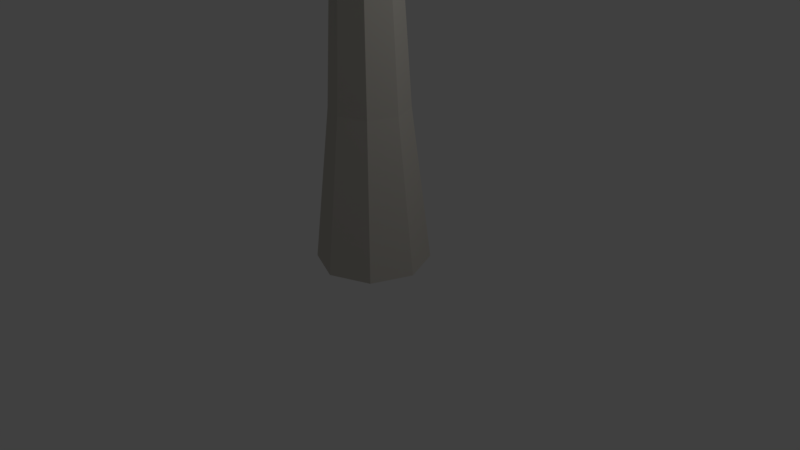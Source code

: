 # Source: Tree.blend  (saved by Blender 2.77.0; exported with 4.5.12 LTS)
import bpy
from mathutils import Matrix  # noqa: F401  (used for matrix-valued properties, if any)

bpy.ops.wm.read_factory_settings(use_empty=True)
scene = bpy.context.scene
scene.name = 'Scene'

# ---- collections
col_collection_1 = bpy.data.collections.new('Collection 1'); scene.collection.children.link(col_collection_1)

# ---- materials (node trees are filled in below, after node groups)
mat_bark = bpy.data.materials.new('Bark')
mat_bark.alpha_threshold = 0.0
mat_bark.use_transparent_shadow = False
mat_bark.diffuse_color = (0.5926, 0.559, 0.5077, 1.0)
mat_bark.roughness = 0.5
mat_plantleaves = bpy.data.materials.new('PlantLeaves')
mat_plantleaves.alpha_threshold = 0.0
mat_plantleaves.use_transparent_shadow = False
mat_plantleaves.diffuse_color = (0.04212, 0.8, 0.001157, 1.0)
mat_plantleaves.roughness = 0.5

# ---- material node trees

# ---- world
world_world = bpy.data.worlds.new('World'); scene.world = world_world
world_world.color = (0.05088, 0.05088, 0.05088)
world_world.use_sun_shadow = False
world_world.sun_shadow_jitter_overblur = 0.0
world_world.cycles.sampling_method = 'MANUAL'

# ---- cameras
cam_camera = bpy.data.cameras.new('Camera')
cam_camera.clip_end = 100.0
cam_camera.lens = 35.0
cam_camera.sensor_width = 32.0
cam_camera.sensor_height = 18.0
cam_camera.ortho_scale = 7.314
cam_camera.dof.focus_distance = 0.0
cam_camera.dof.aperture_fstop = 128.0

# ---- lights
light_lamp = bpy.data.lights.new('Lamp', 'POINT')
light_lamp.transmission_factor = 0.0
light_lamp.cutoff_distance = 30.0
light_lamp.energy = 100.0
light_lamp.shadow_buffer_clip_start = 1.001
light_lamp.shadow_soft_size = 0.1
light_lamp.shadow_maximum_resolution = 0.006
light_lamp.use_absolute_resolution = True

# ---- meshes
me_cylinder = bpy.data.meshes.new('Cylinder')
me_cylinder.from_pydata([(-2.041e-09, 0.726, -1.0), (-3.726e-09, 0.4999, 1.0), (0.5134, 0.5134, -1.0), (0.3535, 0.3535, 1.0), (0.726, -2.969e-08, -1.0), (0.4999, -1.813e-08, 1.0), (0.5134, -0.5134, -1.0), (0.3535, -0.3535, 1.0), (-6.551e-08, -0.726, -1.0), (-4.743e-08, -0.4999, 1.0), (-0.5134, -0.5134, -1.0), (-0.3535, -0.3535, 1.0), (-0.726, 1.07e-08, -1.0), (-0.4999, 9.687e-09, 1.0), (-0.5134, 0.5134, -1.0), (-0.3535, 0.3535, 1.0), (0.2751, 0.2751, 3.009), (-8.682e-09, 0.3891, 3.009), (0.3891, -1.411e-08, 3.009), (0.2751, -0.2751, 3.009), (-4.269e-08, -0.3891, 3.009), (-0.2751, -0.2751, 3.009), (-0.3891, 7.539e-09, 3.009), (-0.2751, 0.2751, 3.009), (0.2466, 0.2466, 4.953), (3.204e-07, 0.3487, 4.953), (0.3487, -1.227e-08, 4.823), (0.2466, -0.2466, 4.947), (2.906e-07, -0.3487, 4.947), (-0.2466, -0.2466, 4.823), (-0.3487, 7.126e-09, 4.823), (-0.2466, 0.2466, 4.823), (0.2465, 0.2465, 6.287), (3.189e-07, 0.3486, 6.287), (0.3486, -1.227e-08, 6.287), (0.2465, -0.2465, 6.287), (2.884e-07, -0.3486, 6.287), (-0.2465, -0.2465, 6.287), (-0.3486, 7.126e-09, 6.287), (-0.2465, 0.2465, 6.287), (-0.2526, 0.2526, 4.441), (2.533e-07, 0.3572, 4.311), (-0.2526, -0.2526, 4.441), (-0.3572, 7.213e-09, 4.441), (0.2526, -0.2526, 4.317), (2.235e-07, -0.3572, 4.317), (0.2526, 0.2526, 4.311), (0.3572, -1.266e-08, 4.441), (0.2363, 2.132, 6.101), (-0.01185, 2.218, 6.148), (0.3255, 2.467, 5.941), (0.07133, 2.555, 5.989), (0.929, -1.829, 6.499), (0.701, -1.952, 6.511), (1.017, -2.021, 6.271), (0.7863, -2.145, 6.282), (0.2465, 0.2465, 6.736), (3.189e-07, 0.3486, 6.736), (0.3486, -1.227e-08, 6.736), (0.2465, -0.2465, 6.736), (2.884e-07, -0.3486, 6.736), (-0.2465, -0.2465, 6.736), (-0.3486, 7.126e-09, 6.736), (-0.2465, 0.2465, 6.736), (0.2465, 0.2465, 7.632), (3.189e-07, 0.3486, 7.632), (0.3486, -1.227e-08, 7.632), (0.2465, -0.2465, 7.632), (2.884e-07, -0.3486, 7.632), (-0.2465, -0.2465, 7.632), (-0.3486, 7.126e-09, 7.632), (-0.2465, 0.2465, 7.632), (-1.227, -0.8899, 7.579), (-1.385, -0.6777, 7.611), (-1.162, -0.8872, 7.879), (-1.321, -0.6749, 7.911), (0.1017, 0.1017, 8.717), (3.099e-07, 0.1439, 8.717), (0.1439, -6.866e-10, 8.717), (0.1017, -0.1017, 8.717), (2.973e-07, -0.1439, 8.717), (-0.1017, -0.1017, 8.717), (-0.1439, 7.317e-09, 8.717), (-0.1017, 0.1017, 8.717), (-0.3116, 7.161e-09, 7.828), (-0.2204, 0.2204, 7.828), (2.9e-07, -0.3116, 7.828), (-0.2204, -0.2204, 7.828), (0.3116, -1.018e-08, 7.828), (0.2204, -0.2204, 7.828), (3.172e-07, 0.3116, 7.828), (0.2204, 0.2204, 7.828), (-0.2188, 1.759, 8.808), (-0.4659, 1.66, 8.828), (-0.3898, 1.536, 8.964), (-0.169, 1.624, 8.946), (1.064, -0.8082, 8.944), (1.166, -0.5621, 8.962), (1.005, -0.7823, 9.133), (1.096, -0.5623, 9.149), (-1.016, 0.9863, 5.071), (-0.1343, 0.8694, 6.862), (0.03663, 2.636, 4.66), (0.9188, 2.519, 6.451), (0.2368, 1.249, 4.471), (1.119, 1.132, 6.262), (-1.217, 2.373, 5.26), (-0.3346, 2.257, 7.051), (1.248, -2.489, 4.866), (-0.0374, -2.501, 6.399), (1.81, -0.6324, 5.352), (0.5247, -0.6445, 6.885), (2.242, -1.932, 5.704), (0.9565, -1.944, 7.237), (0.816, -1.189, 4.515), (-0.4691, -1.201, 6.047), (-1.061, 1.742, 7.646), (-0.2419, 0.5823, 9.055), (0.2326, 3.2, 8.094), (1.052, 2.04, 9.503), (0.2291, 2.107, 7.196), (1.048, 0.9474, 8.605), (-1.058, 2.835, 8.544), (-0.2384, 1.675, 9.952), (-0.3332, -1.158, 9.006), (1.099, -1.12, 10.4), (0.7025, 0.1538, 7.908), (2.135, 0.1916, 9.303), (0.6527, -1.257, 7.997), (2.085, -1.219, 9.392), (-0.2834, 0.2525, 8.917), (1.149, 0.2902, 10.31), (-1.377, -0.7015, 6.57), (-1.454, 0.6967, 7.998), (-0.6351, -2.008, 7.89), (-0.7128, -0.6101, 9.318), (-1.934, -1.645, 7.464), (-2.012, -0.2471, 8.892), (-0.07811, -1.065, 6.996), (-0.1558, 0.3337, 8.424), (-0.5336, 0.2081, 4.538), (-0.6928, 3.076, 7.466), (0.9877, -2.472, 7.245), (0.8284, 0.3957, 10.17), (-1.676, -1.728, 6.371), (-1.835, 1.14, 9.3), (2.13, -0.5363, 5.412), (1.971, 2.331, 8.34), (-0.434, -0.8068, 9.36), (-2.742, 1.193, 6.621), (2.943, 0.2529, 7.286), (0.6347, 2.253, 4.548), (1.406, 1.434, 9.444), (-0.9022, 3.433, 6.706), (1.103, -1.987, 7.202), (-1.206, 0.01251, 4.463), (-3.454, -0.3386, 6.405), (-0.2988, -2.955, 6.25), (-1.106, 2.376, 8.391), (2.05, -0.2406, 8.236), (-1.698, 1.827, 5.605), (1.457, -0.7893, 5.45), (-2.862, 0.2102, 9.191), (0.2934, -2.406, 9.036), (-1.016, 0.9863, 5.071), (-0.1343, 0.8694, 6.862), (0.03663, 2.636, 4.66), (0.9188, 2.519, 6.451), (0.2368, 1.249, 4.471), (1.119, 1.132, 6.262), (-1.217, 2.373, 5.26), (-0.3346, 2.257, 7.051), (1.248, -2.489, 4.866), (-0.0374, -2.501, 6.399), (1.81, -0.6324, 5.352), (0.5247, -0.6445, 6.885), (2.242, -1.932, 5.704), (0.9565, -1.944, 7.237), (0.816, -1.189, 4.515), (-0.4691, -1.201, 6.047), (-1.061, 1.742, 7.646), (-0.2419, 0.5823, 9.055), (0.2326, 3.2, 8.094), (1.052, 2.04, 9.503), (0.2291, 2.107, 7.196), (1.048, 0.9474, 8.605), (-1.058, 2.835, 8.544), (-0.2384, 1.675, 9.952), (-0.3332, -1.158, 9.006), (1.099, -1.12, 10.4), (0.7025, 0.1538, 7.908), (2.135, 0.1916, 9.303), (0.6527, -1.257, 7.997), (2.085, -1.219, 9.392), (-0.2834, 0.2525, 8.917), (1.149, 0.2902, 10.31), (-1.377, -0.7015, 6.57), (-1.454, 0.6967, 7.998), (-0.6351, -2.008, 7.89), (-0.7128, -0.6101, 9.318), (-1.934, -1.645, 7.464), (-2.012, -0.2471, 8.892), (-0.07811, -1.065, 6.996), (-0.1558, 0.3337, 8.424), (-0.5336, 0.2081, 4.538), (-0.6928, 3.076, 7.466), (0.9877, -2.472, 7.245), (0.8284, 0.3957, 10.17), (-1.676, -1.728, 6.371), (-1.835, 1.14, 9.3), (2.13, -0.5363, 5.412), (1.971, 2.331, 8.34), (-0.434, -0.8068, 9.36), (-2.742, 1.193, 6.621), (2.943, 0.2529, 7.286), (0.6347, 2.253, 4.548), (1.406, 1.434, 9.444), (-0.9022, 3.433, 6.706), (1.103, -1.987, 7.202), (-1.206, 0.01251, 4.463), (-3.454, -0.3386, 6.405), (-0.2988, -2.955, 6.25), (-1.106, 2.376, 8.391), (2.05, -0.2406, 8.236), (-1.698, 1.827, 5.605), (1.457, -0.7893, 5.45), (-2.862, 0.2102, 9.191), (0.2934, -2.406, 9.036)], [], [(0, 1, 3, 2), (2, 3, 5, 4), (4, 5, 7, 6), (6, 7, 9, 8), (8, 9, 11, 10), (10, 11, 13, 12), (15, 13, 22, 23), (12, 13, 15, 14), (14, 15, 1, 0), (0, 2, 4, 6, 8, 10, 12, 14), (41, 40, 31, 25), (5, 3, 16, 18), (11, 9, 20, 21), (1, 15, 23, 17), (3, 1, 17, 16), (7, 5, 18, 19), (13, 11, 21, 22), (9, 7, 19, 20), (27, 26, 34, 35), (43, 42, 29, 30), (27, 28, 53, 52), (47, 46, 24, 26), (40, 43, 30, 31), (42, 45, 28, 29), (44, 47, 26, 27), (25, 24, 48, 49), (39, 38, 62, 63), (24, 25, 33, 32), (25, 31, 39, 33), (30, 29, 37, 38), (28, 27, 35, 36), (26, 24, 32, 34), (31, 30, 38, 39), (29, 28, 36, 37), (16, 17, 41, 46), (19, 18, 47, 44), (21, 20, 45, 42), (23, 22, 43, 40), (18, 16, 46, 47), (20, 19, 44, 45), (22, 21, 42, 43), (17, 23, 40, 41), (50, 51, 49, 48), (41, 25, 49, 51), (46, 41, 51, 50), (24, 46, 50, 48), (55, 54, 52, 53), (44, 27, 52, 54), (45, 44, 54, 55), (28, 45, 55, 53), (61, 60, 68, 69), (37, 36, 60, 61), (35, 34, 58, 59), (32, 33, 57, 56), (33, 39, 63, 57), (37, 61, 74, 72), (36, 35, 59, 60), (34, 32, 56, 58), (85, 84, 82, 83), (59, 58, 66, 67), (56, 57, 65, 64), (57, 63, 71, 65), (62, 61, 69, 70), (60, 59, 67, 68), (58, 56, 64, 66), (63, 62, 70, 71), (73, 72, 74, 75), (61, 62, 75, 74), (38, 37, 72, 73), (62, 38, 73, 75), (76, 77, 83, 82, 81, 80, 79, 78), (87, 86, 80, 81), (89, 88, 78, 79), (91, 90, 77, 76), (90, 85, 83, 77), (84, 87, 81, 82), (86, 89, 79, 80), (88, 91, 76, 78), (66, 64, 91, 88), (68, 67, 89, 86), (70, 69, 87, 84), (90, 65, 92, 95), (64, 65, 90, 91), (89, 67, 96, 98), (69, 68, 86, 87), (71, 70, 84, 85), (92, 93, 94, 95), (71, 85, 94, 93), (65, 71, 93, 92), (85, 90, 95, 94), (96, 97, 99, 98), (67, 66, 97, 96), (66, 88, 99, 97), (88, 89, 98, 99), (100, 101, 103, 102), (104, 105, 107, 106), (108, 109, 111, 110), (112, 113, 115, 114), (116, 117, 119, 118), (120, 121, 123, 122), (124, 125, 127, 126), (128, 129, 131, 130), (132, 133, 135, 134), (136, 137, 139, 138), (140, 141, 143, 142), (144, 145, 147, 146), (148, 149, 151, 150), (152, 153, 155, 154), (156, 157, 159, 158), (160, 161, 163, 162), (164, 166, 167, 165), (168, 170, 171, 169), (172, 174, 175, 173), (176, 178, 179, 177), (180, 182, 183, 181), (184, 186, 187, 185), (188, 190, 191, 189), (192, 194, 195, 193), (196, 198, 199, 197), (200, 202, 203, 201), (204, 206, 207, 205), (208, 210, 211, 209), (212, 214, 215, 213), (216, 218, 219, 217), (220, 222, 223, 221), (224, 226, 227, 225)])
me_cylinder.polygons.foreach_set('material_index', [0, 0, 0, 0, 0, 0, 0, 0, 0, 0, 0, 0, 0, 0, 0, 0, 0, 0, 0, 0, 0, 0, 0, 0, 0, 0, 0, 0, 0, 0, 0, 0, 0, 0, 0, 0, 0, 0, 0, 0, 0, 0, 0, 0, 0, 0, 0, 0, 0, 0, 0, 0, 0, 0, 0, 0, 0, 0, 0, 0, 0, 0, 0, 0, 0, 0, 0, 0, 0, 0, 0, 0, 0, 0, 0, 0, 0, 0, 0, 0, 0, 0, 0, 0, 0, 0, 0, 0, 0, 0, 0, 0, 0, 0, 1, 1, 1, 1, 1, 1, 1, 1, 1, 1, 1, 1, 1, 1, 1, 1, 1, 1, 1, 1, 1, 1, 1, 1, 1, 1, 1, 1, 1, 1, 1, 1])
_uv = me_cylinder.uv_layers.new(name='UVMap')
_uv.uv.foreach_set('vector', [0.1519, 0.9424, 0.3009, 0.9424, 0.3009, 0.9067, 0.1519, 0.9067, 0.9424, 0.3009, 0.9424, 0.1519, 0.9067, 0.1519, 0.9067, 0.3009, 0.001001, 0.9424, 0.1499, 0.9424, 0.1499, 0.9067, 0.001001, 0.9067, 0.9424, 0.1499, 0.9424, 0.001001, 0.9067, 0.001001, 0.9067, 0.1499, 0.7557, 0.9047, 0.9047, 0.9047, 0.9047, 0.8689, 0.7557, 0.8689, 0.9047, 0.8669, 0.9047, 0.718, 0.8689, 0.718, 0.8689, 0.8669, 0.6028, 0.9613, 0.6028, 0.9444, 0.4538, 0.9444, 0.4538, 0.9613, 0.7915, 0.8669, 0.7915, 0.718, 0.7557, 0.718, 0.7557, 0.8669, 0.7557, 0.716, 0.9047, 0.716, 0.9047, 0.6802, 0.7557, 0.6802, 0.8292, 0.6567, 0.8077, 0.6782, 0.7772, 0.6782, 0.7557, 0.6567, 0.7557, 0.6263, 0.7772, 0.6048, 0.8077, 0.6048, 0.8292, 0.6263, 0.999, 0.4538, 0.9821, 0.4538, 0.9821, 0.4896, 0.999, 0.4896, 0.1499, 0.9613, 0.1499, 0.9444, 0.001001, 0.9444, 0.001001, 0.9613, 0.9613, 0.6048, 0.9444, 0.6048, 0.9444, 0.7537, 0.9613, 0.7537, 0.9047, 0.9235, 0.9047, 0.9067, 0.7557, 0.9067, 0.7557, 0.9235, 0.9235, 0.6048, 0.9067, 0.6048, 0.9067, 0.7537, 0.9235, 0.7537, 0.7537, 0.9424, 0.7537, 0.9255, 0.6048, 0.9255, 0.6048, 0.9424, 0.9235, 0.7557, 0.9067, 0.7557, 0.9067, 0.9047, 0.9235, 0.9047, 0.9047, 0.9424, 0.9047, 0.9255, 0.7557, 0.9255, 0.7557, 0.9424, 0.999, 0.07647, 0.9821, 0.07647, 0.9821, 0.1499, 0.999, 0.1499, 0.1877, 0.9821, 0.1708, 0.9821, 0.1708, 0.999, 0.1877, 0.999, 0.3009, 0.9613, 0.3009, 0.9444, 0.1519, 0.9444, 0.1519, 0.9613, 0.8669, 0.7557, 0.8501, 0.7557, 0.8501, 0.7915, 0.8669, 0.7915, 0.1688, 0.9821, 0.1519, 0.9821, 0.1519, 0.999, 0.1688, 0.999, 0.8481, 0.7557, 0.8312, 0.7557, 0.8312, 0.7915, 0.8481, 0.7915, 0.8292, 0.7935, 0.8123, 0.7935, 0.8123, 0.8292, 0.8292, 0.8292, 0.9424, 0.6048, 0.9255, 0.6048, 0.9255, 0.7537, 0.9424, 0.7537, 0.8103, 0.7935, 0.7935, 0.7935, 0.7935, 0.8292, 0.8103, 0.8292, 0.9801, 0.9235, 0.9801, 0.9067, 0.9067, 0.9067, 0.9067, 0.9235, 0.9801, 0.7557, 0.9633, 0.7557, 0.9633, 0.8292, 0.9801, 0.8292, 0.9047, 0.9801, 0.9047, 0.9633, 0.8312, 0.9633, 0.8312, 0.9801, 0.9801, 0.6048, 0.9633, 0.6048, 0.9633, 0.6782, 0.9801, 0.6782, 0.8292, 0.9801, 0.8292, 0.9633, 0.7557, 0.9633, 0.7557, 0.9801, 0.9801, 0.8312, 0.9633, 0.8312, 0.9633, 0.9047, 0.9801, 0.9047, 0.9801, 0.9424, 0.9801, 0.9255, 0.9067, 0.9255, 0.9067, 0.9424, 0.999, 0.001001, 0.9821, 0.001001, 0.9821, 0.07447, 0.999, 0.07447, 0.1499, 0.999, 0.1499, 0.9821, 0.07647, 0.9821, 0.07647, 0.999, 0.999, 0.3029, 0.9821, 0.3029, 0.9821, 0.3764, 0.999, 0.3764, 0.07447, 0.999, 0.07447, 0.9821, 0.001001, 0.9821, 0.001001, 0.999, 0.999, 0.2274, 0.9821, 0.2274, 0.9821, 0.3009, 0.999, 0.3009, 0.9801, 0.9801, 0.9801, 0.9633, 0.9067, 0.9633, 0.9067, 0.9801, 0.999, 0.1519, 0.9821, 0.1519, 0.9821, 0.2254, 0.999, 0.2254, 0.9801, 0.9613, 0.9801, 0.9444, 0.9067, 0.9444, 0.9067, 0.9613, 0.8292, 0.7369, 0.8123, 0.7369, 0.8123, 0.7537, 0.8292, 0.7537, 0.9424, 0.4538, 0.9067, 0.4538, 0.9067, 0.6028, 0.9424, 0.6028, 0.4518, 0.9613, 0.4518, 0.9444, 0.3029, 0.9444, 0.3029, 0.9613, 0.9424, 0.3029, 0.9067, 0.3029, 0.9067, 0.4518, 0.9424, 0.4518, 0.8103, 0.7369, 0.7935, 0.7369, 0.7935, 0.7537, 0.8103, 0.7537, 0.6028, 0.9424, 0.6028, 0.9067, 0.4538, 0.9067, 0.4538, 0.9424, 0.9424, 0.7557, 0.9255, 0.7557, 0.9255, 0.9047, 0.9424, 0.9047, 0.4518, 0.9424, 0.4518, 0.9067, 0.3029, 0.9067, 0.3029, 0.9424, 0.9801, 0.6802, 0.9633, 0.6802, 0.9633, 0.7537, 0.9801, 0.7537, 0.8669, 0.7935, 0.8501, 0.7935, 0.8501, 0.8292, 0.8669, 0.8292, 0.8481, 0.7935, 0.8312, 0.7935, 0.8312, 0.8292, 0.8481, 0.8292, 0.8292, 0.8312, 0.8123, 0.8312, 0.8123, 0.8669, 0.8292, 0.8669, 0.8103, 0.8312, 0.7935, 0.8312, 0.7935, 0.8669, 0.8103, 0.8669, 0.7537, 0.9235, 0.7537, 0.9067, 0.6048, 0.9067, 0.6048, 0.9235, 0.8669, 0.8312, 0.8501, 0.8312, 0.8501, 0.8669, 0.8669, 0.8669, 0.8481, 0.8312, 0.8312, 0.8312, 0.8312, 0.8669, 0.8481, 0.8669, 0.9801, 0.5293, 0.9633, 0.5293, 0.9633, 0.6028, 0.9801, 0.6028, 0.7537, 0.9801, 0.7537, 0.9633, 0.6802, 0.9633, 0.6802, 0.9801, 0.9801, 0.4538, 0.9633, 0.4538, 0.9633, 0.5273, 0.9801, 0.5273, 0.6782, 0.9801, 0.6782, 0.9633, 0.6048, 0.9633, 0.6048, 0.9801, 0.9801, 0.3784, 0.9633, 0.3784, 0.9633, 0.4518, 0.9801, 0.4518, 0.9047, 0.6594, 0.9047, 0.6425, 0.8312, 0.6425, 0.8312, 0.6594, 0.9801, 0.1519, 0.9633, 0.1519, 0.9633, 0.2254, 0.9801, 0.2254, 0.9047, 0.6216, 0.9047, 0.6048, 0.8312, 0.6048, 0.8312, 0.6216, 0.8292, 0.718, 0.8123, 0.718, 0.8123, 0.7348, 0.8292, 0.7348, 0.9801, 0.001001, 0.9633, 0.001001, 0.9633, 0.1499, 0.9801, 0.1499, 0.4518, 0.9801, 0.4518, 0.9633, 0.3029, 0.9633, 0.3029, 0.9801, 0.9613, 0.7557, 0.9444, 0.7557, 0.9444, 0.9047, 0.9613, 0.9047, 0.7984, 0.7348, 0.7935, 0.7299, 0.7935, 0.7229, 0.7984, 0.718, 0.8054, 0.718, 0.8103, 0.7229, 0.8103, 0.7299, 0.8054, 0.7348, 0.9047, 0.6405, 0.9047, 0.6236, 0.8312, 0.6236, 0.8312, 0.6405, 0.999, 0.3784, 0.9821, 0.3784, 0.9821, 0.4518, 0.999, 0.4518, 0.9047, 0.6782, 0.9047, 0.6614, 0.8312, 0.6614, 0.8312, 0.6782, 0.9801, 0.2274, 0.9633, 0.2274, 0.9633, 0.3009, 0.9801, 0.3009, 0.5273, 0.9801, 0.5273, 0.9633, 0.4538, 0.9633, 0.4538, 0.9801, 0.9801, 0.3029, 0.9633, 0.3029, 0.9633, 0.3764, 0.9801, 0.3764, 0.6028, 0.9801, 0.6028, 0.9633, 0.5293, 0.9633, 0.5293, 0.9801, 0.8669, 0.7369, 0.8501, 0.7369, 0.8501, 0.7537, 0.8669, 0.7537, 0.8481, 0.7369, 0.8312, 0.7369, 0.8312, 0.7537, 0.8481, 0.7537, 0.8669, 0.718, 0.8501, 0.718, 0.8501, 0.7348, 0.8669, 0.7348, 0.9613, 0.4538, 0.9444, 0.4538, 0.9444, 0.6028, 0.9613, 0.6028, 0.8481, 0.718, 0.8312, 0.718, 0.8312, 0.7348, 0.8481, 0.7348, 0.3009, 0.9801, 0.3009, 0.9633, 0.1519, 0.9633, 0.1519, 0.9801, 0.8292, 0.7746, 0.8123, 0.7746, 0.8123, 0.7915, 0.8292, 0.7915, 0.8103, 0.7746, 0.7935, 0.7746, 0.7935, 0.7915, 0.8103, 0.7915, 0.8292, 0.7557, 0.8123, 0.7557, 0.8123, 0.7726, 0.8292, 0.7726, 0.9613, 0.3029, 0.9444, 0.3029, 0.9444, 0.4518, 0.9613, 0.4518, 0.1499, 0.9801, 0.1499, 0.9633, 0.001001, 0.9633, 0.001001, 0.9801, 0.9613, 0.1519, 0.9444, 0.1519, 0.9444, 0.3009, 0.9613, 0.3009, 0.8103, 0.7557, 0.7935, 0.7557, 0.7935, 0.7726, 0.8103, 0.7726, 0.9047, 0.9613, 0.9047, 0.9444, 0.7557, 0.9444, 0.7557, 0.9613, 0.9613, 0.001001, 0.9444, 0.001001, 0.9444, 0.1499, 0.9613, 0.1499, 0.7537, 0.9613, 0.7537, 0.9444, 0.6048, 0.9444, 0.6048, 0.9613, 0.9047, 0.4538, 0.7557, 0.4538, 0.7557, 0.6028, 0.9047, 0.6028, 0.6028, 0.7557, 0.4538, 0.7557, 0.4538, 0.9047, 0.6028, 0.9047, 0.9047, 0.3029, 0.7557, 0.3029, 0.7557, 0.4518, 0.9047, 0.4518, 0.4518, 0.7557, 0.3029, 0.7557, 0.3029, 0.9047, 0.4518, 0.9047, 0.7537, 0.6048, 0.6048, 0.6048, 0.6048, 0.7537, 0.7537, 0.7537, 0.6028, 0.6048, 0.4538, 0.6048, 0.4538, 0.7537, 0.6028, 0.7537, 0.7537, 0.3029, 0.6048, 0.3029, 0.6048, 0.4518, 0.7537, 0.4518, 0.4518, 0.6048, 0.3029, 0.6048, 0.3029, 0.7537, 0.4518, 0.7537, 0.7537, 0.7557, 0.6048, 0.7557, 0.6048, 0.9047, 0.7537, 0.9047, 0.7537, 0.4538, 0.6048, 0.4538, 0.6048, 0.6028, 0.7537, 0.6028, 0.9047, 0.001001, 0.6048, 0.001001, 0.6048, 0.3009, 0.9047, 0.3009, 0.3009, 0.3029, 0.001001, 0.3029, 0.001001, 0.6028, 0.3009, 0.6028, 0.3009, 0.001001, 0.001001, 0.001001, 0.001001, 0.3009, 0.3009, 0.3009, 0.6028, 0.001001, 0.3029, 0.001001, 0.3029, 0.3009, 0.6028, 0.3009, 0.6028, 0.3029, 0.3029, 0.3029, 0.3029, 0.6028, 0.6028, 0.6028, 0.3009, 0.6048, 0.001001, 0.6048, 0.001001, 0.9047, 0.3009, 0.9047, 0.9047, 0.4538, 0.9047, 0.6028, 0.7557, 0.6028, 0.7557, 0.4538, 0.6028, 0.7557, 0.6028, 0.9047, 0.4538, 0.9047, 0.4538, 0.7557, 0.9047, 0.3029, 0.9047, 0.4518, 0.7557, 0.4518, 0.7557, 0.3029, 0.4518, 0.7557, 0.4518, 0.9047, 0.3029, 0.9047, 0.3029, 0.7557, 0.7537, 0.6048, 0.7537, 0.7537, 0.6048, 0.7537, 0.6048, 0.6048, 0.6028, 0.6048, 0.6028, 0.7537, 0.4538, 0.7537, 0.4538, 0.6048, 0.7537, 0.3029, 0.7537, 0.4518, 0.6048, 0.4518, 0.6048, 0.3029, 0.4518, 0.6048, 0.4518, 0.7537, 0.3029, 0.7537, 0.3029, 0.6048, 0.7537, 0.7557, 0.7537, 0.9047, 0.6048, 0.9047, 0.6048, 0.7557, 0.7537, 0.4538, 0.7537, 0.6028, 0.6048, 0.6028, 0.6048, 0.4538, 0.9047, 0.001001, 0.9047, 0.3009, 0.6048, 0.3009, 0.6048, 0.001001, 0.3009, 0.3029, 0.3009, 0.6028, 0.001001, 0.6028, 0.001001, 0.3029, 0.3009, 0.001001, 0.3009, 0.3009, 0.001001, 0.3009, 0.001001, 0.001001, 0.6028, 0.001001, 0.6028, 0.3009, 0.3029, 0.3009, 0.3029, 0.001001, 0.6028, 0.3029, 0.6028, 0.6028, 0.3029, 0.6028, 0.3029, 0.3029, 0.3009, 0.6048, 0.3009, 0.9047, 0.001001, 0.9047, 0.001001, 0.6048])
me_cylinder.materials.append(mat_bark)
me_cylinder.materials.append(mat_plantleaves)
me_cylinder.use_remesh_preserve_volume = False
me_cylinder.use_remesh_preserve_attributes = False
me_cylinder.use_mirror_vertex_groups = False
me_cylinder.update()

# ---- objects
ob_cylinder = bpy.data.objects.new('Cylinder', me_cylinder)
ob_lamp = bpy.data.objects.new('Lamp', light_lamp)
ob_camera = bpy.data.objects.new('Camera', cam_camera)

# ---- transforms, parenting, visibility, modifiers, constraints
ob_cylinder.location = (0.0, 0.0, 0.981)
ob_cylinder.lineart.crease_threshold = 0.0
ob_lamp.location = (4.076, 1.005, 5.904)
ob_lamp.rotation_euler = (0.6503, 0.05522, 1.866)
ob_lamp.lock_rotations_4d = False
ob_lamp.empty_display_type = 'ARROWS'
ob_lamp.color = (0.0, 0.0, 0.0, 0.0)
ob_lamp.lineart.crease_threshold = 0.0
ob_camera.location = (7.481, -6.508, 5.344)
ob_camera.rotation_euler = (1.109, 0.01082, 0.8149)
ob_camera.lock_rotations_4d = False
ob_camera.empty_display_type = 'ARROWS'
ob_camera.color = (0.0, 0.0, 0.0, 0.0)
ob_camera.display_type = 'WIRE'
ob_camera.lineart.crease_threshold = 0.0

# ---- collection membership
col_collection_1.objects.link(ob_cylinder)
col_collection_1.objects.link(ob_lamp)
col_collection_1.objects.link(ob_camera)

# ---- scene / render settings (as saved in the file)
scene.camera = ob_camera
scene.frame_start = 1; scene.frame_end = 250; scene.frame_set(1)
scene.render.engine = 'BLENDER_EEVEE_NEXT'
scene.render.resolution_percentage = 50
scene.render.dither_intensity = 0.0
scene.cycles.use_denoising = False
scene.cycles.samples = 128
scene.cycles.sampling_pattern = 'TABULATED_SOBOL'
scene.cycles.light_sampling_threshold = 0.0
scene.cycles.use_adaptive_sampling = False
scene.cycles.use_light_tree = False
scene.cycles.blur_glossy = 0.0
scene.cycles.sample_clamp_indirect = 0.0
scene.view_settings.view_transform = 'Standard'
bpy.context.view_layer.update()
